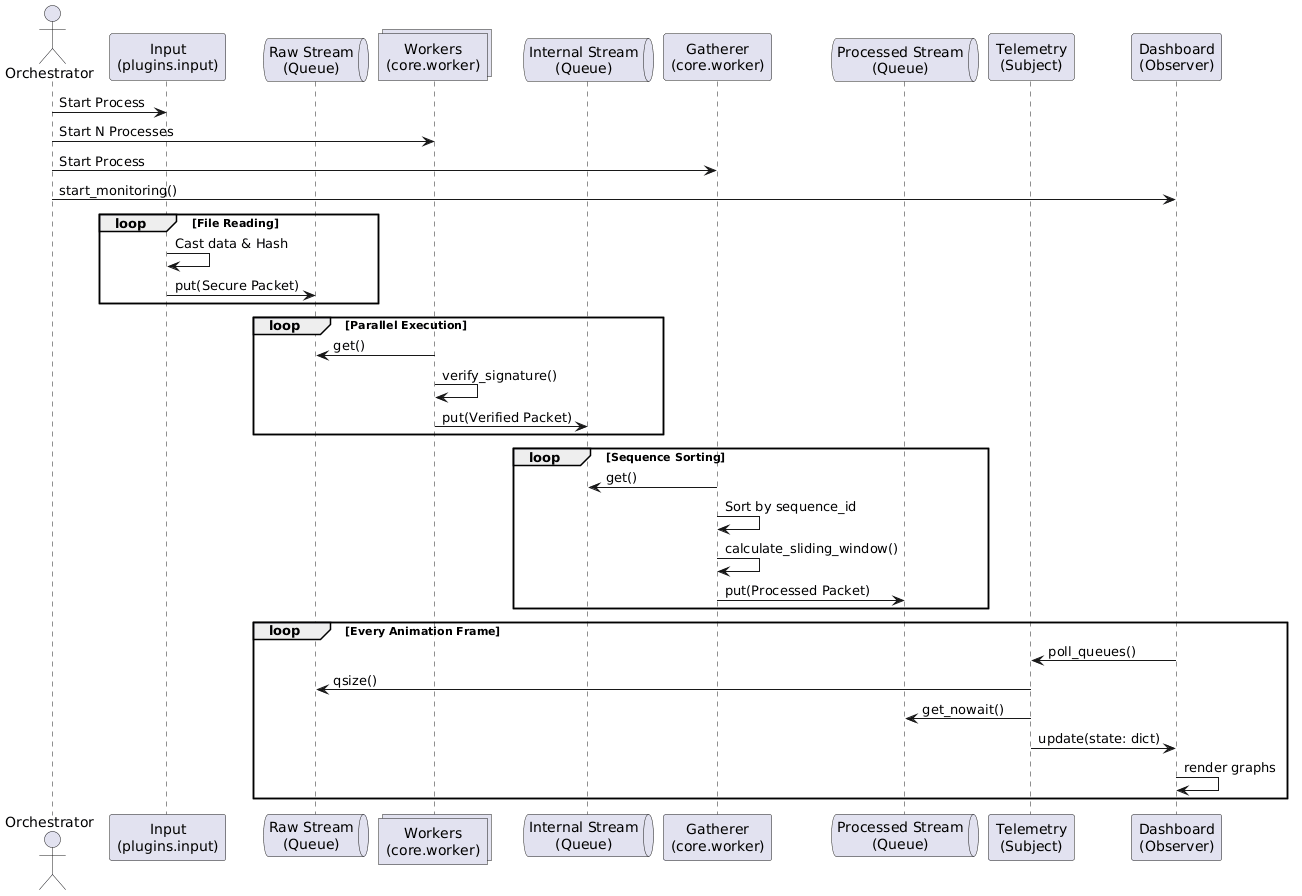

The diagram above was rendered by PlantUML. Its source (embedded in the PNG):
@startuml
actor Orchestrator as Main
participant "Input\n(plugins.input)" as Input
queue "Raw Stream\n(Queue)" as RawQ
collections "Workers\n(core.worker)" as Workers
queue "Internal Stream\n(Queue)" as GatherQ
participant "Gatherer\n(core.worker)" as Gatherer
queue "Processed Stream\n(Queue)" as ProcQ
participant "Telemetry\n(Subject)" as Telemetry
participant "Dashboard\n(Observer)" as Dashboard

Main -> Input : Start Process
Main -> Workers : Start N Processes
Main -> Gatherer : Start Process
Main -> Dashboard : start_monitoring()

loop File Reading
    Input -> Input : Cast data & Hash
    Input -> RawQ : put(Secure Packet)
end

loop Parallel Execution
    RawQ <- Workers : get()
    Workers -> Workers : verify_signature()
    Workers -> GatherQ : put(Verified Packet)
end

loop Sequence Sorting
    GatherQ <- Gatherer : get()
    Gatherer -> Gatherer : Sort by sequence_id
    Gatherer -> Gatherer : calculate_sliding_window()
    Gatherer -> ProcQ : put(Processed Packet)
end

loop Every Animation Frame
    Dashboard -> Telemetry : poll_queues()
    Telemetry -> RawQ : qsize()
    Telemetry -> ProcQ : get_nowait()
    Telemetry -> Dashboard : update(state: dict)
    Dashboard -> Dashboard : render graphs
end
@enduml